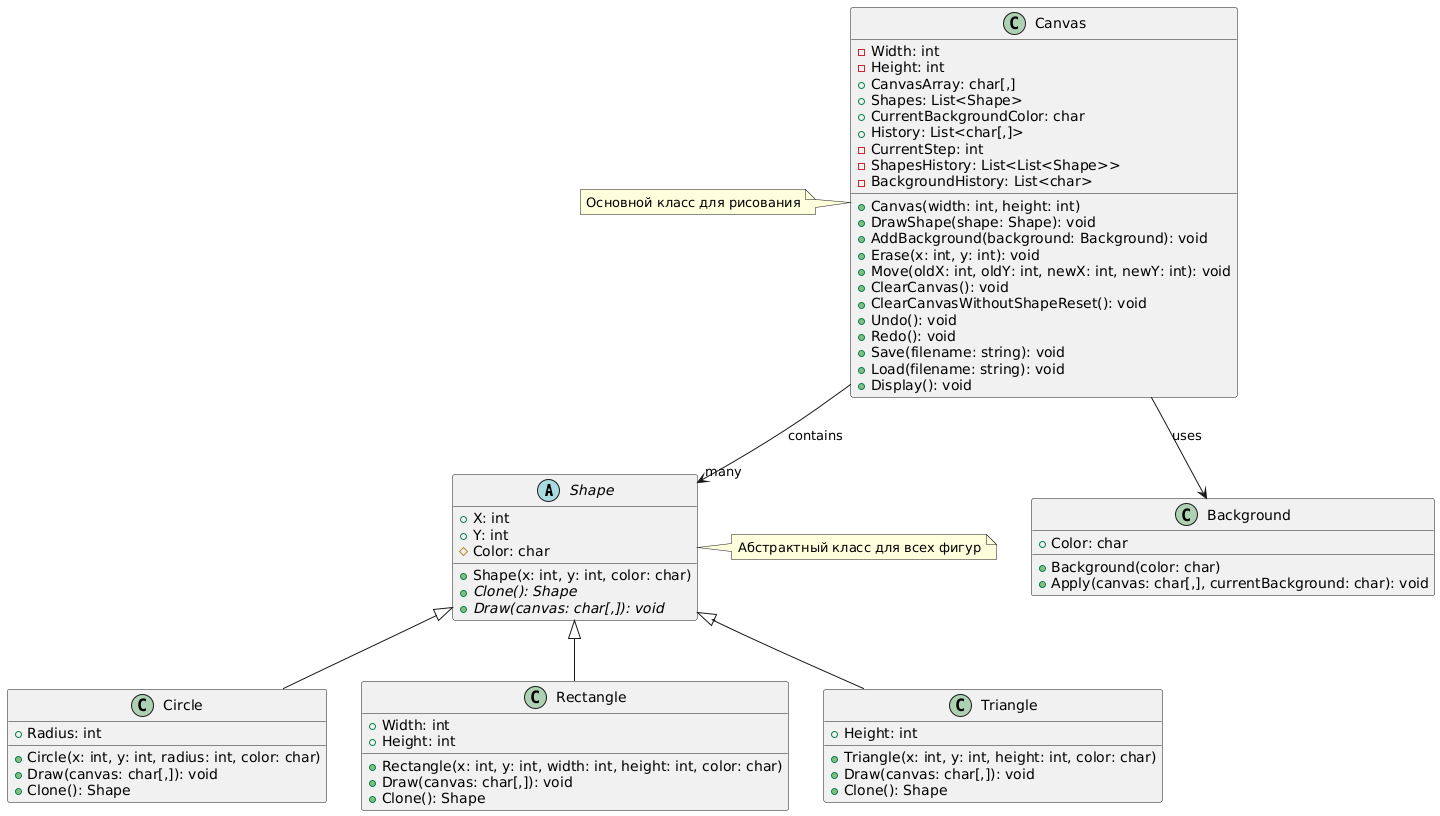

The diagram above was rendered by PlantUML. Its source (embedded in the PNG):
@startuml
' Определение абстрактного класса Shape с дополнительными деталями
abstract class Shape {
  +X: int
  +Y: int
  #Color: char
  +Shape(x: int, y: int, color: char)
  +Clone(): Shape {abstract}
  +Draw(canvas: char[,]): void {abstract}
}

' Определение класса Circle
class Circle extends Shape {
  +Radius: int
  +Circle(x: int, y: int, radius: int, color: char)
  +Draw(canvas: char[,]): void
  +Clone(): Shape
}

' Определение класса Rectangle
class Rectangle extends Shape {
  +Width: int
  +Height: int
  +Rectangle(x: int, y: int, width: int, height: int, color: char)
  +Draw(canvas: char[,]): void
  +Clone(): Shape
}

' Определение класса Triangle
class Triangle extends Shape {
  +Height: int
  +Triangle(x: int, y: int, height: int, color: char)
  +Draw(canvas: char[,]): void
  +Clone(): Shape
}

' Определение класса Background с дополнительными методами
class Background {
  +Color: char
  +Background(color: char)
  +Apply(canvas: char[,], currentBackground: char): void
}

' Определение класса Canvas с расширенными деталями
class Canvas {
  -Width: int
  -Height: int
  +CanvasArray: char[,]
  +Shapes: List<Shape>
  +CurrentBackgroundColor: char
  +History: List<char[,]>
  -CurrentStep: int
  -ShapesHistory: List<List<Shape>>
  -BackgroundHistory: List<char>
  +Canvas(width: int, height: int)
  +DrawShape(shape: Shape): void
  +AddBackground(background: Background): void
  +Erase(x: int, y: int): void
  +Move(oldX: int, oldY: int, newX: int, newY: int): void
  +ClearCanvas(): void
  +ClearCanvasWithoutShapeReset(): void
  +Undo(): void
  +Redo(): void
  +Save(filename: string): void
  +Load(filename: string): void
  +Display(): void
}

' Определение ассоциаций и зависимостей
Canvas --> "many" Shape : contains
Canvas --> Background : uses

' Дополнительные аннотации
note right of Shape
  Абстрактный класс для всех фигур
end note

note left of Canvas
  Основной класс для рисования
end note
@enduml